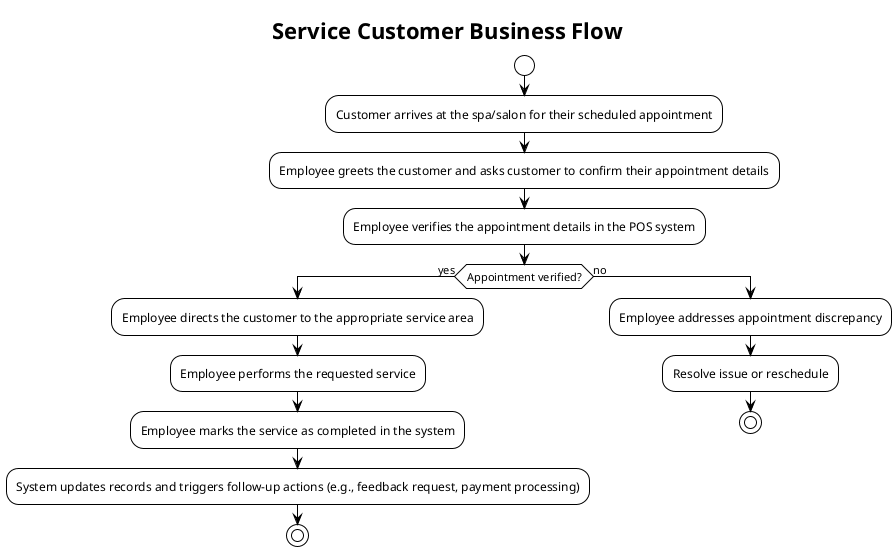

The diagram above was rendered by PlantUML. Its source (embedded in the PNG):
@startuml service_customer_flow
!theme plain
title Service Customer Business Flow

start
:Customer arrives at the spa/salon for their scheduled appointment;
:Employee greets the customer and asks customer to confirm their appointment details;
:Employee verifies the appointment details in the POS system;
if (Appointment verified?) then (yes)
  :Employee directs the customer to the appropriate service area;
  :Employee performs the requested service;
  :Employee marks the service as completed in the system;
  :System updates records and triggers follow-up actions (e.g., feedback request, payment processing);
  stop
else (no)
  :Employee addresses appointment discrepancy;
  :Resolve issue or reschedule;
  stop
endif

@enduml